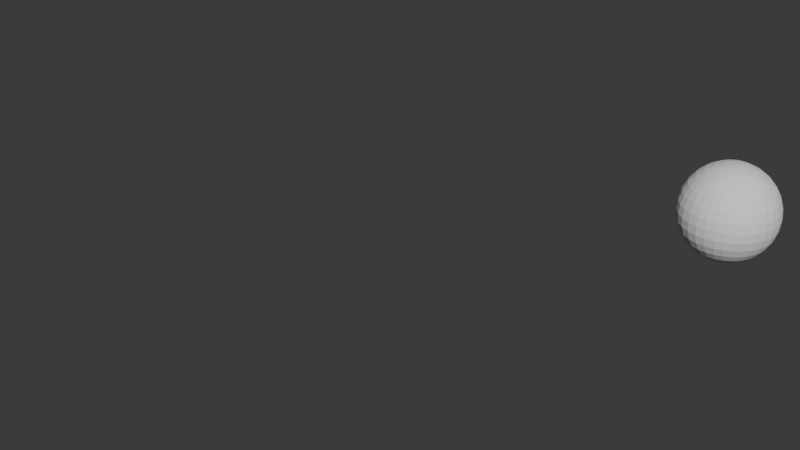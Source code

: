 # Source: maxval.blend  (saved by Blender 4.3.34; exported with 4.5.12 LTS)
import bpy
from mathutils import Matrix  # noqa: F401  (used for matrix-valued properties, if any)

bpy.ops.wm.read_factory_settings(use_empty=True)
scene = bpy.context.scene
scene.name = 'Scene'

# ---- collections
col_collection = bpy.data.collections.new('Collection'); scene.collection.children.link(col_collection)

# ---- node groups
ng_geometry_nodes = bpy.data.node_groups.new('Geometry Nodes', 'GeometryNodeTree')
_s = ng_geometry_nodes.interface.new_socket(name='Geometry', in_out='OUTPUT', socket_type='NodeSocketGeometry')
_s = ng_geometry_nodes.interface.new_socket(name='Geometry', in_out='INPUT', socket_type='NodeSocketGeometry')
ng_geometry_nodes.is_modifier = True
_N = ng_geometry_nodes.nodes; _L = ng_geometry_nodes.links
n0 = _N.new('NodeGroupInput'); n0.name = 'Group Input'; n0.location = (158, 650)
n1 = _N.new('NodeGroupOutput'); n1.name = 'Group Output'; n1.location = (933, 725)
n2 = _N.new('GeometryNodeMeshUVSphere'); n2.name = 'UV Sphere'; n2.location = (613, 724)
n2.inputs[2].default_value = 0.2
n3 = _N.new('GeometryNodeSortElements'); n3.name = 'Sort Elements'; n3.location = (353, 675)
n4 = _N.new('GeometryNodeInputNamedAttribute'); n4.name = 'Named Attribute.001'; n4.location = (161, 538)
n4.data_type = 'INT'
n4.inputs[0].default_value = 'foo'
n5 = _N.new('GeometryNodeSampleIndex'); n5.name = 'Sample Index.001'; n5.location = (713, 521)
n5.data_type = 'FLOAT_VECTOR'
n6 = _N.new('FunctionNodeInputInt'); n6.name = 'Integer'; n6.location = (371, 280)
n6.integer = 1
n6.outputs[0].default_value = 0
n7 = _N.new('GeometryNodeSetPosition'); n7.name = 'Set Position'; n7.location = (773, 730)
n8 = _N.new('GeometryNodeInputPosition'); n8.name = 'Position'; n8.location = (548, 380)
n9 = _N.new('GeometryNodeAttributeDomainSize'); n9.name = 'Domain Size'; n9.location = (357, 478)
n10 = _N.new('ShaderNodeMath'); n10.name = 'Math'; n10.location = (550, 314)
n10.operation = 'SUBTRACT'
_L.new(n4.outputs[0], n3.inputs[3])
_L.new(n2.outputs[0], n7.inputs[0])
_L.new(n8.outputs[0], n5.inputs[1])
_L.new(n5.outputs[0], n7.inputs[3])
_L.new(n3.outputs[0], n5.inputs[0])
_L.new(n7.outputs[0], n1.inputs[0])
_L.new(n0.outputs[0], n9.inputs[0])
_L.new(n0.outputs[0], n3.inputs[0])
_L.new(n9.outputs[0], n10.inputs[0])
_L.new(n6.outputs[0], n10.inputs[1])
_L.new(n10.outputs[0], n5.inputs[2])
n1.is_active_output = True

# ---- world
world_world = bpy.data.worlds.new('World'); scene.world = world_world
world_world.use_nodes = True; world_world.node_tree.nodes.clear()
_N = world_world.node_tree.nodes; _L = world_world.node_tree.links
n0 = _N.new('ShaderNodeOutputWorld'); n0.name = 'World Output'; n0.location = (300, 300)
n1 = _N.new('ShaderNodeBackground'); n1.name = 'Background'; n1.location = (10, 300)
n1.inputs[0].default_value = (0.05088, 0.05088, 0.05088, 1.0)
_L.new(n1.outputs[0], n0.inputs[0])
n0.is_active_output = True
world_world.color = (0.05088, 0.05088, 0.05088)
world_world.sun_shadow_jitter_overblur = 0.0

# ---- meshes
me_hello_blender_object_008 = bpy.data.meshes.new('Hello Blender Object.008')
me_hello_blender_object_008.from_pydata([(0.0, 0.0, 0.0), (0.2, 0.2, 0.0), (0.4, 0.4, 0.0), (0.6, 0.6, 0.0), (0.8, 0.8, 0.0), (1.0, 1.0, 0.0), (1.2, 1.2, 0.0), (1.4, 1.4, 0.0), (1.6, 1.6, 0.0), (1.8, 1.8, 0.0)], [], [])
me_hello_blender_object_008.update()
me_hello_blender_object_009 = bpy.data.meshes.new('Hello Blender Object.009')
me_hello_blender_object_009.from_pydata([(0.0, 0.0, 0.0), (0.2, 0.2, 0.0), (0.4, 0.4, 0.0), (0.6, 0.6, 0.0), (0.8, 0.8, 0.0), (1.0, 1.0, 0.0), (1.2, 1.2, 0.0), (1.4, 1.4, 0.0), (1.6, 1.6, 0.0), (1.8, 1.8, 0.0)], [], [])
me_hello_blender_object_009.update()

# ---- objects
ob_hello_blender_object = bpy.data.objects.new('Hello Blender Object', me_hello_blender_object_008)
ob_hello_blender_object_001 = bpy.data.objects.new('Hello Blender Object.001', me_hello_blender_object_009)

# ---- transforms, parenting, visibility, modifiers, constraints
ob_hello_blender_object.location = (0.0, 0.0, 0.0)
_m = ob_hello_blender_object.modifiers.new('GeometryNodes', 'NODES')
_m.node_group = ng_geometry_nodes
ob_hello_blender_object_001.location = (0.0, 0.0, 0.0)

# ---- collection membership
col_collection.objects.link(ob_hello_blender_object)
col_collection.objects.link(ob_hello_blender_object_001)

# ---- scene / render settings (as saved in the file)
scene.frame_start = 1; scene.frame_end = 250; scene.frame_set(1)
scene.render.engine = 'CYCLES'
bpy.context.view_layer.update()

# ---- added for rendering (the .blend has no active camera and no usable light): camera, sun
cam_auto = bpy.data.cameras.new('AutoCamera')
cam_auto.lens = 50.0
cam_auto.sensor_width = 36.0
cam_auto.clip_end = 1000.0
ob_auto_camera = bpy.data.objects.new('AutoCamera', cam_auto)
scene.collection.objects.link(ob_auto_camera)
ob_auto_camera.location = (3.28414, -1.96096, 1.90731)
ob_auto_camera.rotation_euler = (1.09748, -7.21219e-08, 0.694738)
scene.camera = ob_auto_camera
light_auto_sun = bpy.data.lights.new('AutoSun', 'SUN')
light_auto_sun.energy = 3.0
light_auto_sun.angle = 0.0523599
ob_auto_sun = bpy.data.objects.new('AutoSun', light_auto_sun)
scene.collection.objects.link(ob_auto_sun)
ob_auto_sun.rotation_euler = (0.872665, 0.174533, 0.523599)
bpy.context.view_layer.update()
